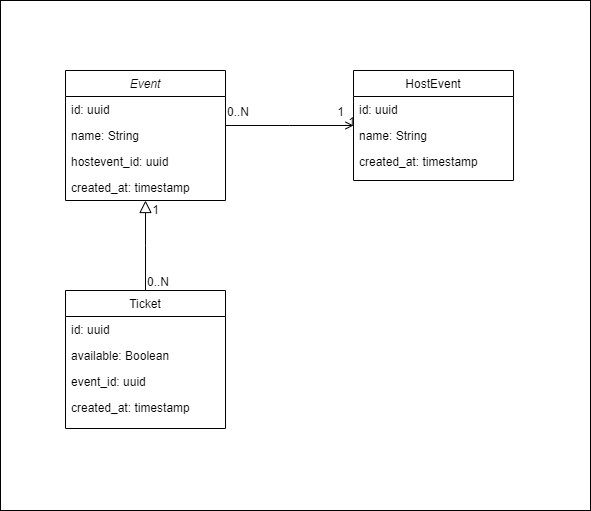

The diagram above was exported from draw.io. Its source (the exported page's mxGraphModel, read from the mxfile embedded in the PNG):
<mxGraphModel dx="1353" dy="802" grid="1" gridSize="10" guides="1" tooltips="1" connect="1" arrows="1" fold="1" page="1" pageScale="1" pageWidth="827" pageHeight="1169" math="0" shadow="0">
  <root>
    <mxCell id="WIyWlLk6GJQsqaUBKTNV-0" />
    <mxCell id="WIyWlLk6GJQsqaUBKTNV-1" parent="WIyWlLk6GJQsqaUBKTNV-0" />
    <mxCell id="6vORYTz4lTdpffhEElj1-6" value="" style="rounded=0;whiteSpace=wrap;html=1;" vertex="1" parent="WIyWlLk6GJQsqaUBKTNV-1">
      <mxGeometry x="155" y="50" width="590" height="510" as="geometry" />
    </mxCell>
    <mxCell id="zkfFHV4jXpPFQw0GAbJ--0" value="Event" style="swimlane;fontStyle=2;align=center;verticalAlign=top;childLayout=stackLayout;horizontal=1;startSize=26;horizontalStack=0;resizeParent=1;resizeLast=0;collapsible=1;marginBottom=0;rounded=0;shadow=0;strokeWidth=1;" parent="WIyWlLk6GJQsqaUBKTNV-1" vertex="1">
      <mxGeometry x="220" y="120" width="160" height="130" as="geometry">
        <mxRectangle x="230" y="140" width="160" height="26" as="alternateBounds" />
      </mxGeometry>
    </mxCell>
    <mxCell id="zkfFHV4jXpPFQw0GAbJ--1" value="id: uuid" style="text;align=left;verticalAlign=top;spacingLeft=4;spacingRight=4;overflow=hidden;rotatable=0;points=[[0,0.5],[1,0.5]];portConstraint=eastwest;" parent="zkfFHV4jXpPFQw0GAbJ--0" vertex="1">
      <mxGeometry y="26" width="160" height="26" as="geometry" />
    </mxCell>
    <mxCell id="zkfFHV4jXpPFQw0GAbJ--2" value="name: String" style="text;align=left;verticalAlign=top;spacingLeft=4;spacingRight=4;overflow=hidden;rotatable=0;points=[[0,0.5],[1,0.5]];portConstraint=eastwest;rounded=0;shadow=0;html=0;" parent="zkfFHV4jXpPFQw0GAbJ--0" vertex="1">
      <mxGeometry y="52" width="160" height="26" as="geometry" />
    </mxCell>
    <mxCell id="zkfFHV4jXpPFQw0GAbJ--3" value="hostevent_id: uuid" style="text;align=left;verticalAlign=top;spacingLeft=4;spacingRight=4;overflow=hidden;rotatable=0;points=[[0,0.5],[1,0.5]];portConstraint=eastwest;rounded=0;shadow=0;html=0;" parent="zkfFHV4jXpPFQw0GAbJ--0" vertex="1">
      <mxGeometry y="78" width="160" height="26" as="geometry" />
    </mxCell>
    <mxCell id="6vORYTz4lTdpffhEElj1-0" value="created_at: timestamp" style="text;align=left;verticalAlign=top;spacingLeft=4;spacingRight=4;overflow=hidden;rotatable=0;points=[[0,0.5],[1,0.5]];portConstraint=eastwest;rounded=0;shadow=0;html=0;" vertex="1" parent="zkfFHV4jXpPFQw0GAbJ--0">
      <mxGeometry y="104" width="160" height="26" as="geometry" />
    </mxCell>
    <mxCell id="zkfFHV4jXpPFQw0GAbJ--6" value="Ticket&#10;" style="swimlane;fontStyle=0;align=center;verticalAlign=top;childLayout=stackLayout;horizontal=1;startSize=26;horizontalStack=0;resizeParent=1;resizeLast=0;collapsible=1;marginBottom=0;rounded=0;shadow=0;strokeWidth=1;" parent="WIyWlLk6GJQsqaUBKTNV-1" vertex="1">
      <mxGeometry x="220" y="340" width="160" height="138" as="geometry">
        <mxRectangle x="130" y="380" width="160" height="26" as="alternateBounds" />
      </mxGeometry>
    </mxCell>
    <mxCell id="zkfFHV4jXpPFQw0GAbJ--7" value="id: uuid" style="text;align=left;verticalAlign=top;spacingLeft=4;spacingRight=4;overflow=hidden;rotatable=0;points=[[0,0.5],[1,0.5]];portConstraint=eastwest;" parent="zkfFHV4jXpPFQw0GAbJ--6" vertex="1">
      <mxGeometry y="26" width="160" height="26" as="geometry" />
    </mxCell>
    <mxCell id="zkfFHV4jXpPFQw0GAbJ--8" value="available: Boolean" style="text;align=left;verticalAlign=top;spacingLeft=4;spacingRight=4;overflow=hidden;rotatable=0;points=[[0,0.5],[1,0.5]];portConstraint=eastwest;rounded=0;shadow=0;html=0;" parent="zkfFHV4jXpPFQw0GAbJ--6" vertex="1">
      <mxGeometry y="52" width="160" height="26" as="geometry" />
    </mxCell>
    <mxCell id="6vORYTz4lTdpffhEElj1-1" value="event_id: uuid" style="text;align=left;verticalAlign=top;spacingLeft=4;spacingRight=4;overflow=hidden;rotatable=0;points=[[0,0.5],[1,0.5]];portConstraint=eastwest;rounded=0;shadow=0;html=0;" vertex="1" parent="zkfFHV4jXpPFQw0GAbJ--6">
      <mxGeometry y="78" width="160" height="26" as="geometry" />
    </mxCell>
    <mxCell id="6vORYTz4lTdpffhEElj1-2" value="created_at: timestamp" style="text;align=left;verticalAlign=top;spacingLeft=4;spacingRight=4;overflow=hidden;rotatable=0;points=[[0,0.5],[1,0.5]];portConstraint=eastwest;rounded=0;shadow=0;html=0;" vertex="1" parent="zkfFHV4jXpPFQw0GAbJ--6">
      <mxGeometry y="104" width="160" height="26" as="geometry" />
    </mxCell>
    <mxCell id="zkfFHV4jXpPFQw0GAbJ--12" value="" style="endArrow=block;endSize=10;endFill=0;shadow=0;strokeWidth=1;rounded=0;edgeStyle=elbowEdgeStyle;elbow=vertical;" parent="WIyWlLk6GJQsqaUBKTNV-1" source="zkfFHV4jXpPFQw0GAbJ--6" target="zkfFHV4jXpPFQw0GAbJ--0" edge="1">
      <mxGeometry width="160" relative="1" as="geometry">
        <mxPoint x="200" y="203" as="sourcePoint" />
        <mxPoint x="200" y="203" as="targetPoint" />
      </mxGeometry>
    </mxCell>
    <mxCell id="zkfFHV4jXpPFQw0GAbJ--17" value="HostEvent" style="swimlane;fontStyle=0;align=center;verticalAlign=top;childLayout=stackLayout;horizontal=1;startSize=26;horizontalStack=0;resizeParent=1;resizeLast=0;collapsible=1;marginBottom=0;rounded=0;shadow=0;strokeWidth=1;" parent="WIyWlLk6GJQsqaUBKTNV-1" vertex="1">
      <mxGeometry x="508" y="120" width="160" height="110" as="geometry">
        <mxRectangle x="550" y="140" width="160" height="26" as="alternateBounds" />
      </mxGeometry>
    </mxCell>
    <mxCell id="zkfFHV4jXpPFQw0GAbJ--18" value="id: uuid" style="text;align=left;verticalAlign=top;spacingLeft=4;spacingRight=4;overflow=hidden;rotatable=0;points=[[0,0.5],[1,0.5]];portConstraint=eastwest;" parent="zkfFHV4jXpPFQw0GAbJ--17" vertex="1">
      <mxGeometry y="26" width="160" height="26" as="geometry" />
    </mxCell>
    <mxCell id="zkfFHV4jXpPFQw0GAbJ--19" value="name: String" style="text;align=left;verticalAlign=top;spacingLeft=4;spacingRight=4;overflow=hidden;rotatable=0;points=[[0,0.5],[1,0.5]];portConstraint=eastwest;rounded=0;shadow=0;html=0;" parent="zkfFHV4jXpPFQw0GAbJ--17" vertex="1">
      <mxGeometry y="52" width="160" height="26" as="geometry" />
    </mxCell>
    <mxCell id="zkfFHV4jXpPFQw0GAbJ--20" value="created_at: timestamp" style="text;align=left;verticalAlign=top;spacingLeft=4;spacingRight=4;overflow=hidden;rotatable=0;points=[[0,0.5],[1,0.5]];portConstraint=eastwest;rounded=0;shadow=0;html=0;" parent="zkfFHV4jXpPFQw0GAbJ--17" vertex="1">
      <mxGeometry y="78" width="160" height="26" as="geometry" />
    </mxCell>
    <mxCell id="zkfFHV4jXpPFQw0GAbJ--26" value="" style="endArrow=open;shadow=0;strokeWidth=1;rounded=0;endFill=1;edgeStyle=elbowEdgeStyle;elbow=vertical;" parent="WIyWlLk6GJQsqaUBKTNV-1" source="zkfFHV4jXpPFQw0GAbJ--0" target="zkfFHV4jXpPFQw0GAbJ--17" edge="1">
      <mxGeometry x="0.5" y="41" relative="1" as="geometry">
        <mxPoint x="380" y="192" as="sourcePoint" />
        <mxPoint x="540" y="192" as="targetPoint" />
        <mxPoint x="-40" y="32" as="offset" />
      </mxGeometry>
    </mxCell>
    <mxCell id="zkfFHV4jXpPFQw0GAbJ--27" value="0..N" style="resizable=0;align=left;verticalAlign=bottom;labelBackgroundColor=none;fontSize=12;" parent="zkfFHV4jXpPFQw0GAbJ--26" connectable="0" vertex="1">
      <mxGeometry x="-1" relative="1" as="geometry">
        <mxPoint x="-80" y="165" as="offset" />
      </mxGeometry>
    </mxCell>
    <mxCell id="zkfFHV4jXpPFQw0GAbJ--28" value="1" style="resizable=0;align=right;verticalAlign=bottom;labelBackgroundColor=none;fontSize=12;" parent="zkfFHV4jXpPFQw0GAbJ--26" connectable="0" vertex="1">
      <mxGeometry x="1" relative="1" as="geometry">
        <mxPoint x="-8" y="-5" as="offset" />
      </mxGeometry>
    </mxCell>
    <mxCell id="6vORYTz4lTdpffhEElj1-3" value="0..N" style="resizable=0;align=left;verticalAlign=bottom;labelBackgroundColor=none;fontSize=12;" connectable="0" vertex="1" parent="WIyWlLk6GJQsqaUBKTNV-1">
      <mxGeometry x="380" y="170" as="geometry" />
    </mxCell>
    <mxCell id="6vORYTz4lTdpffhEElj1-4" value="1" style="resizable=0;align=right;verticalAlign=bottom;labelBackgroundColor=none;fontSize=12;" connectable="0" vertex="1" parent="WIyWlLk6GJQsqaUBKTNV-1">
      <mxGeometry x="511" y="180" as="geometry" />
    </mxCell>
    <mxCell id="6vORYTz4lTdpffhEElj1-5" value="1" style="resizable=0;align=right;verticalAlign=bottom;labelBackgroundColor=none;fontSize=12;" connectable="0" vertex="1" parent="WIyWlLk6GJQsqaUBKTNV-1">
      <mxGeometry x="450" y="250" as="geometry">
        <mxPoint x="-135" y="18" as="offset" />
      </mxGeometry>
    </mxCell>
  </root>
</mxGraphModel>